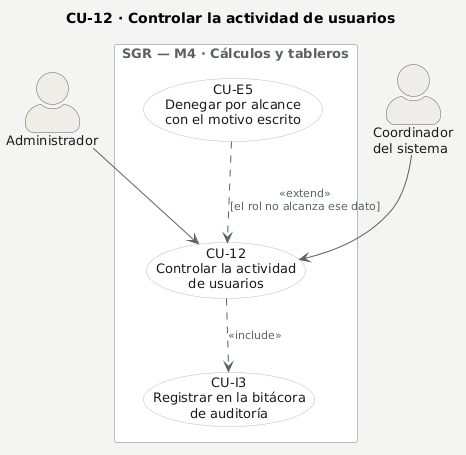

The diagram above was rendered by PlantUML. Its source (embedded in the PNG):
@startuml
' CU-12 · Controlar la actividad de usuarios — caso de uso detallado.
' El caso con su actor, sus casos incluidos y sus casos de extensión.
' La explicación de cada paso va en la FICHA, no en el diagrama: la
' rúbrica §5.4 pide el detalle en la ficha textual (casos-uso-detalle.md).
title CU-12 · Controlar la actividad de usuarios

skinparam backgroundColor #F4F4F2
skinparam shadowing false
skinparam defaultFontName Arial
skinparam defaultFontSize 13
skinparam ArrowColor #5B6166
skinparam ArrowFontColor #5B6166
skinparam ArrowFontSize 11
skinparam actorStyle awesome
skinparam actor {
  BackgroundColor #EFEDE8
  BorderColor #5B6166
  FontColor #1A1A1A
}
skinparam usecase {
  BackgroundColor #FFFFFF
  BorderColor #B9BDBF
  FontColor #1A1A1A
}
skinparam rectangle {
  BackgroundColor #FAFAF8
  BorderColor #B9BDBF
  FontColor #5B6166
}

actor "Administrador" as ADM
actor "Coordinador\ndel sistema" as COO

rectangle "**SGR** — M4 · Cálculos y tableros" #FFFFFF {
  usecase "CU-12\nControlar la actividad\nde usuarios" as CU12
  usecase "CU-E5\nDenegar por alcance\ncon el motivo escrito" as CUE5
  usecase "CU-I3\nRegistrar en la bitácora\nde auditoría" as CUI3
}

ADM --> CU12
COO --> CU12

CU12 ..> CUI3 : <<include>>

CUE5 ..> CU12 : <<extend>>\n[el rol no alcanza ese dato]
@enduml